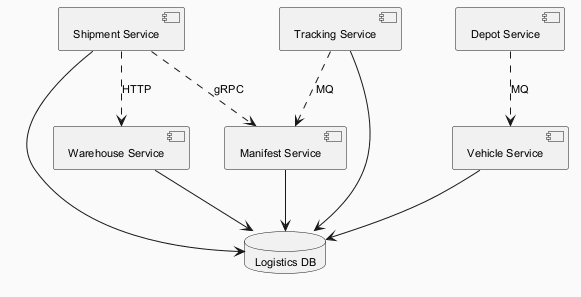

The diagram above was rendered by PlantUML. Its source (embedded in the PNG):
@startuml
skinparam backgroundColor #FAFAFA
skinparam classBackgroundColor #FFF3E0
skinparam classBorderColor #E65100
skinparam defaultFontSize 11
component "Manifest Service" as C_ManifestService
component "Vehicle Service" as C_VehicleService
component "Shipment Service" as C_ShipmentService
component "Depot Service" as C_DepotService
component "Tracking Service" as C_TrackingService
component "Warehouse Service" as C_WarehouseService
database "Logistics DB" as DB_logistics
C_ManifestService --> DB_logistics
C_VehicleService --> DB_logistics
C_ShipmentService --> DB_logistics
C_TrackingService --> DB_logistics
C_WarehouseService --> DB_logistics
C_ShipmentService ..> C_WarehouseService : HTTP
C_ShipmentService ..> C_ManifestService : gRPC
C_DepotService ..> C_VehicleService : MQ
C_TrackingService ..> C_ManifestService : MQ
@enduml